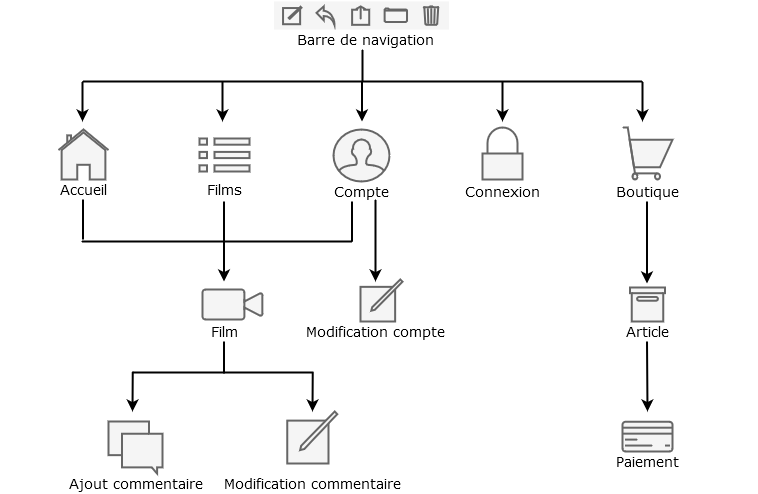

The diagram above was exported from draw.io. Its source (the exported page's mxGraphModel, read from the mxfile embedded in the PNG):
<mxGraphModel dx="971" dy="575" grid="1" gridSize="10" guides="1" tooltips="1" connect="1" arrows="1" fold="1" page="1" pageScale="1" pageWidth="827" pageHeight="1169" math="0" shadow="0">
  <root>
    <mxCell id="0" />
    <mxCell id="1" parent="0" />
    <mxCell id="0D5iFojagXXTANB9uCm_-4" value="" style="html=1;verticalLabelPosition=bottom;labelBackgroundColor=#ffffff;verticalAlign=top;shadow=0;strokeWidth=2;shape=mxgraph.ios7.misc.edit_bar;strokeColor=#666666;fillColor=#f5f5f5;fontColor=#333333;" vertex="1" parent="1">
      <mxGeometry x="311.5" y="60" width="175" height="28.000000000000004" as="geometry" />
    </mxCell>
    <mxCell id="0D5iFojagXXTANB9uCm_-5" value="Barre de navigation" style="text;html=1;strokeColor=none;fillColor=none;align=center;verticalAlign=middle;whiteSpace=wrap;rounded=0;fontFamily=Verdana;fontSize=14;" vertex="1" parent="1">
      <mxGeometry x="320" y="88" width="166.5" height="20" as="geometry" />
    </mxCell>
    <mxCell id="0D5iFojagXXTANB9uCm_-8" value="" style="endArrow=none;html=1;fontFamily=Verdana;fontSize=14;strokeWidth=2;" edge="1" parent="1">
      <mxGeometry width="50" height="50" relative="1" as="geometry">
        <mxPoint x="400" y="140" as="sourcePoint" />
        <mxPoint x="400" y="108" as="targetPoint" />
        <Array as="points">
          <mxPoint x="400" y="130" />
        </Array>
      </mxGeometry>
    </mxCell>
    <mxCell id="0D5iFojagXXTANB9uCm_-9" value="" style="endArrow=none;html=1;fontFamily=Verdana;fontSize=14;strokeWidth=2;" edge="1" parent="1">
      <mxGeometry width="50" height="50" relative="1" as="geometry">
        <mxPoint x="120" y="140" as="sourcePoint" />
        <mxPoint x="680" y="140" as="targetPoint" />
      </mxGeometry>
    </mxCell>
    <mxCell id="0D5iFojagXXTANB9uCm_-10" value="" style="endArrow=classic;html=1;fontFamily=Verdana;fontSize=14;strokeWidth=2;" edge="1" parent="1">
      <mxGeometry width="50" height="50" relative="1" as="geometry">
        <mxPoint x="120" y="140" as="sourcePoint" />
        <mxPoint x="120" y="180" as="targetPoint" />
      </mxGeometry>
    </mxCell>
    <mxCell id="0D5iFojagXXTANB9uCm_-11" value="" style="endArrow=classic;html=1;fontFamily=Verdana;fontSize=14;strokeWidth=2;" edge="1" parent="1">
      <mxGeometry width="50" height="50" relative="1" as="geometry">
        <mxPoint x="260" y="140" as="sourcePoint" />
        <mxPoint x="260" y="180" as="targetPoint" />
        <Array as="points">
          <mxPoint x="260" y="160" />
        </Array>
      </mxGeometry>
    </mxCell>
    <mxCell id="0D5iFojagXXTANB9uCm_-12" value="" style="endArrow=classic;html=1;fontFamily=Verdana;fontSize=14;strokeWidth=2;" edge="1" parent="1">
      <mxGeometry width="50" height="50" relative="1" as="geometry">
        <mxPoint x="399.5" y="140" as="sourcePoint" />
        <mxPoint x="399.5" y="180" as="targetPoint" />
      </mxGeometry>
    </mxCell>
    <mxCell id="0D5iFojagXXTANB9uCm_-13" value="" style="endArrow=classic;html=1;fontFamily=Verdana;fontSize=14;strokeWidth=2;" edge="1" parent="1">
      <mxGeometry width="50" height="50" relative="1" as="geometry">
        <mxPoint x="540" y="140" as="sourcePoint" />
        <mxPoint x="540" y="180" as="targetPoint" />
      </mxGeometry>
    </mxCell>
    <mxCell id="0D5iFojagXXTANB9uCm_-14" value="" style="endArrow=classic;html=1;fontFamily=Verdana;fontSize=14;strokeWidth=2;" edge="1" parent="1">
      <mxGeometry width="50" height="50" relative="1" as="geometry">
        <mxPoint x="680" y="140" as="sourcePoint" />
        <mxPoint x="680" y="180" as="targetPoint" />
      </mxGeometry>
    </mxCell>
    <mxCell id="0D5iFojagXXTANB9uCm_-15" value="" style="html=1;verticalLabelPosition=bottom;align=center;labelBackgroundColor=#ffffff;verticalAlign=top;strokeWidth=2;strokeColor=#666666;shadow=0;dashed=0;shape=mxgraph.ios7.icons.home;fontFamily=Verdana;fontSize=14;fillColor=#f5f5f5;fontColor=#333333;" vertex="1" parent="1">
      <mxGeometry x="96" y="188" width="50" height="50" as="geometry" />
    </mxCell>
    <mxCell id="0D5iFojagXXTANB9uCm_-16" value="Accueil" style="text;html=1;strokeColor=none;fillColor=none;align=center;verticalAlign=middle;whiteSpace=wrap;rounded=0;fontFamily=Verdana;fontSize=14;" vertex="1" parent="1">
      <mxGeometry x="37.75" y="238" width="166.5" height="20" as="geometry" />
    </mxCell>
    <mxCell id="0D5iFojagXXTANB9uCm_-17" value="" style="html=1;verticalLabelPosition=bottom;align=center;labelBackgroundColor=#ffffff;verticalAlign=top;strokeWidth=2;strokeColor=#666666;shadow=0;dashed=0;shape=mxgraph.ios7.icons.video_conversation;fontFamily=Verdana;fontSize=14;fillColor=#f5f5f5;fontColor=#333333;" vertex="1" parent="1">
      <mxGeometry x="240" y="348" width="60" height="30" as="geometry" />
    </mxCell>
    <mxCell id="0D5iFojagXXTANB9uCm_-18" value="Films" style="text;html=1;strokeColor=none;fillColor=none;align=center;verticalAlign=middle;whiteSpace=wrap;rounded=0;fontFamily=Verdana;fontSize=14;" vertex="1" parent="1">
      <mxGeometry x="178.75" y="238" width="166.5" height="20" as="geometry" />
    </mxCell>
    <mxCell id="0D5iFojagXXTANB9uCm_-19" value="" style="html=1;verticalLabelPosition=bottom;align=center;labelBackgroundColor=#ffffff;verticalAlign=top;strokeWidth=2;strokeColor=#666666;shadow=0;dashed=0;shape=mxgraph.ios7.icons.user;fontFamily=Verdana;fontSize=14;fillColor=#f5f5f5;fontColor=#333333;" vertex="1" parent="1">
      <mxGeometry x="371" y="188" width="56" height="52" as="geometry" />
    </mxCell>
    <mxCell id="0D5iFojagXXTANB9uCm_-20" value="Compte" style="text;html=1;strokeColor=none;fillColor=none;align=center;verticalAlign=middle;whiteSpace=wrap;rounded=0;fontFamily=Verdana;fontSize=14;" vertex="1" parent="1">
      <mxGeometry x="315.75" y="240" width="166.5" height="20" as="geometry" />
    </mxCell>
    <mxCell id="0D5iFojagXXTANB9uCm_-21" value="" style="html=1;verticalLabelPosition=bottom;align=center;labelBackgroundColor=#ffffff;verticalAlign=top;strokeWidth=2;strokeColor=#666666;shadow=0;dashed=0;shape=mxgraph.ios7.icons.locked;fontFamily=Verdana;fontSize=14;fillColor=#f5f5f5;fontColor=#333333;" vertex="1" parent="1">
      <mxGeometry x="520" y="186" width="40" height="52" as="geometry" />
    </mxCell>
    <mxCell id="0D5iFojagXXTANB9uCm_-22" value="Connexion" style="text;html=1;strokeColor=none;fillColor=none;align=center;verticalAlign=middle;whiteSpace=wrap;rounded=0;fontFamily=Verdana;fontSize=14;" vertex="1" parent="1">
      <mxGeometry x="456.75" y="240" width="166.5" height="20" as="geometry" />
    </mxCell>
    <mxCell id="0D5iFojagXXTANB9uCm_-23" value="" style="html=1;verticalLabelPosition=bottom;align=center;labelBackgroundColor=#ffffff;verticalAlign=top;strokeWidth=2;strokeColor=#666666;shadow=0;dashed=0;shape=mxgraph.ios7.icons.shopping_cart;fontFamily=Verdana;fontSize=14;fillColor=#f5f5f5;fontColor=#333333;" vertex="1" parent="1">
      <mxGeometry x="660" y="186" width="50" height="52" as="geometry" />
    </mxCell>
    <mxCell id="0D5iFojagXXTANB9uCm_-24" value="Boutique" style="text;html=1;strokeColor=none;fillColor=none;align=center;verticalAlign=middle;whiteSpace=wrap;rounded=0;fontFamily=Verdana;fontSize=14;" vertex="1" parent="1">
      <mxGeometry x="601.75" y="240" width="166.5" height="20" as="geometry" />
    </mxCell>
    <mxCell id="0D5iFojagXXTANB9uCm_-25" value="" style="html=1;verticalLabelPosition=bottom;align=center;labelBackgroundColor=#ffffff;verticalAlign=top;strokeWidth=2;strokeColor=#666666;shadow=0;dashed=0;shape=mxgraph.ios7.icons.preferences;pointerEvents=1;fontFamily=Verdana;fontSize=14;fillColor=#f5f5f5;fontColor=#333333;" vertex="1" parent="1">
      <mxGeometry x="237" y="197" width="50" height="33" as="geometry" />
    </mxCell>
    <mxCell id="0D5iFojagXXTANB9uCm_-26" value="" style="endArrow=none;html=1;strokeWidth=2;fontFamily=Verdana;fontSize=14;" edge="1" parent="1">
      <mxGeometry width="50" height="50" relative="1" as="geometry">
        <mxPoint x="120.5" y="298" as="sourcePoint" />
        <mxPoint x="120.5" y="258" as="targetPoint" />
      </mxGeometry>
    </mxCell>
    <mxCell id="0D5iFojagXXTANB9uCm_-27" value="" style="endArrow=none;html=1;strokeWidth=2;fontFamily=Verdana;fontSize=14;" edge="1" parent="1">
      <mxGeometry width="50" height="50" relative="1" as="geometry">
        <mxPoint x="261.5" y="300" as="sourcePoint" />
        <mxPoint x="261.5" y="260" as="targetPoint" />
      </mxGeometry>
    </mxCell>
    <mxCell id="0D5iFojagXXTANB9uCm_-28" value="" style="endArrow=none;html=1;strokeWidth=2;fontFamily=Verdana;fontSize=14;" edge="1" parent="1">
      <mxGeometry width="50" height="50" relative="1" as="geometry">
        <mxPoint x="389.5" y="300" as="sourcePoint" />
        <mxPoint x="389.5" y="260" as="targetPoint" />
      </mxGeometry>
    </mxCell>
    <mxCell id="0D5iFojagXXTANB9uCm_-29" value="" style="endArrow=none;html=1;fontFamily=Verdana;fontSize=14;strokeWidth=2;" edge="1" parent="1">
      <mxGeometry width="50" height="50" relative="1" as="geometry">
        <mxPoint x="119" y="300" as="sourcePoint" />
        <mxPoint x="390" y="300" as="targetPoint" />
      </mxGeometry>
    </mxCell>
    <mxCell id="0D5iFojagXXTANB9uCm_-31" value="" style="endArrow=classic;html=1;fontFamily=Verdana;fontSize=14;strokeWidth=2;" edge="1" parent="1">
      <mxGeometry width="50" height="50" relative="1" as="geometry">
        <mxPoint x="261.5" y="300" as="sourcePoint" />
        <mxPoint x="261.5" y="340" as="targetPoint" />
      </mxGeometry>
    </mxCell>
    <mxCell id="0D5iFojagXXTANB9uCm_-32" value="Film" style="text;html=1;strokeColor=none;fillColor=none;align=center;verticalAlign=middle;whiteSpace=wrap;rounded=0;fontFamily=Verdana;fontSize=14;" vertex="1" parent="1">
      <mxGeometry x="178.75" y="380" width="166.5" height="20" as="geometry" />
    </mxCell>
    <mxCell id="0D5iFojagXXTANB9uCm_-34" value="" style="endArrow=classic;html=1;fontFamily=Verdana;fontSize=14;strokeWidth=2;" edge="1" parent="1">
      <mxGeometry width="50" height="50" relative="1" as="geometry">
        <mxPoint x="413" y="258" as="sourcePoint" />
        <mxPoint x="413" y="340" as="targetPoint" />
      </mxGeometry>
    </mxCell>
    <mxCell id="0D5iFojagXXTANB9uCm_-35" value="" style="html=1;verticalLabelPosition=bottom;align=center;labelBackgroundColor=#ffffff;verticalAlign=top;strokeWidth=2;strokeColor=#666666;shadow=0;dashed=0;shape=mxgraph.ios7.icons.compose;fontFamily=Verdana;fontSize=14;fillColor=#f5f5f5;fontColor=#333333;" vertex="1" parent="1">
      <mxGeometry x="398" y="338" width="42" height="42" as="geometry" />
    </mxCell>
    <mxCell id="0D5iFojagXXTANB9uCm_-36" value="Modification compte" style="text;html=1;strokeColor=none;fillColor=none;align=center;verticalAlign=middle;whiteSpace=wrap;rounded=0;fontFamily=Verdana;fontSize=14;" vertex="1" parent="1">
      <mxGeometry x="330" y="380" width="166.5" height="20" as="geometry" />
    </mxCell>
    <mxCell id="0D5iFojagXXTANB9uCm_-37" value="" style="endArrow=none;html=1;fontFamily=Verdana;fontSize=14;strokeWidth=2;" edge="1" parent="1">
      <mxGeometry width="50" height="50" relative="1" as="geometry">
        <mxPoint x="261.5" y="432" as="sourcePoint" />
        <mxPoint x="261.5" y="400" as="targetPoint" />
        <Array as="points">
          <mxPoint x="261.5" y="422" />
        </Array>
      </mxGeometry>
    </mxCell>
    <mxCell id="0D5iFojagXXTANB9uCm_-38" value="" style="endArrow=none;html=1;fontFamily=Verdana;fontSize=14;strokeWidth=2;" edge="1" parent="1">
      <mxGeometry width="50" height="50" relative="1" as="geometry">
        <mxPoint x="170" y="431" as="sourcePoint" />
        <mxPoint x="350" y="431" as="targetPoint" />
      </mxGeometry>
    </mxCell>
    <mxCell id="0D5iFojagXXTANB9uCm_-39" value="" style="html=1;verticalLabelPosition=bottom;align=center;labelBackgroundColor=#ffffff;verticalAlign=top;strokeWidth=2;strokeColor=#666666;shadow=0;dashed=0;shape=mxgraph.ios7.icons.messages;fontFamily=Verdana;fontSize=14;fillColor=#f5f5f5;fontColor=#333333;" vertex="1" parent="1">
      <mxGeometry x="146" y="480" width="54" height="52" as="geometry" />
    </mxCell>
    <mxCell id="0D5iFojagXXTANB9uCm_-42" value="" style="endArrow=classic;html=1;fontFamily=Verdana;fontSize=14;strokeWidth=2;" edge="1" parent="1">
      <mxGeometry width="50" height="50" relative="1" as="geometry">
        <mxPoint x="170.25" y="430" as="sourcePoint" />
        <mxPoint x="170" y="470" as="targetPoint" />
      </mxGeometry>
    </mxCell>
    <mxCell id="0D5iFojagXXTANB9uCm_-43" value="Ajout commentaire" style="text;html=1;strokeColor=none;fillColor=none;align=center;verticalAlign=middle;whiteSpace=wrap;rounded=0;fontFamily=Verdana;fontSize=14;" vertex="1" parent="1">
      <mxGeometry x="89.75" y="532" width="166.5" height="20" as="geometry" />
    </mxCell>
    <mxCell id="0D5iFojagXXTANB9uCm_-44" value="" style="html=1;verticalLabelPosition=bottom;align=center;labelBackgroundColor=#ffffff;verticalAlign=top;strokeWidth=2;strokeColor=#666666;shadow=0;dashed=0;shape=mxgraph.ios7.icons.compose;fontFamily=Verdana;fontSize=14;fillColor=#f5f5f5;fontColor=#333333;" vertex="1" parent="1">
      <mxGeometry x="324.75" y="470" width="50" height="52" as="geometry" />
    </mxCell>
    <mxCell id="0D5iFojagXXTANB9uCm_-45" value="Modification commentaire" style="text;html=1;strokeColor=none;fillColor=none;align=center;verticalAlign=middle;whiteSpace=wrap;rounded=0;fontFamily=Verdana;fontSize=14;" vertex="1" parent="1">
      <mxGeometry x="240" y="532" width="219.5" height="20" as="geometry" />
    </mxCell>
    <mxCell id="0D5iFojagXXTANB9uCm_-46" value="" style="endArrow=classic;html=1;fontFamily=Verdana;fontSize=14;strokeWidth=2;" edge="1" parent="1">
      <mxGeometry width="50" height="50" relative="1" as="geometry">
        <mxPoint x="350.25" y="430" as="sourcePoint" />
        <mxPoint x="350" y="470" as="targetPoint" />
      </mxGeometry>
    </mxCell>
    <mxCell id="0D5iFojagXXTANB9uCm_-55" value="" style="html=1;verticalLabelPosition=bottom;align=center;labelBackgroundColor=#ffffff;verticalAlign=top;strokeWidth=2;strokeColor=#666666;shadow=0;dashed=0;shape=mxgraph.ios7.icons.box;fontFamily=Verdana;fontSize=14;fillColor=#f5f5f5;fontColor=#333333;" vertex="1" parent="1">
      <mxGeometry x="667.5" y="346" width="35" height="34" as="geometry" />
    </mxCell>
    <mxCell id="0D5iFojagXXTANB9uCm_-56" value="Article" style="text;html=1;strokeColor=none;fillColor=none;align=center;verticalAlign=middle;whiteSpace=wrap;rounded=0;fontFamily=Verdana;fontSize=14;" vertex="1" parent="1">
      <mxGeometry x="601.75" y="380" width="166.5" height="20" as="geometry" />
    </mxCell>
    <mxCell id="0D5iFojagXXTANB9uCm_-58" value="" style="endArrow=classic;html=1;fontFamily=Verdana;fontSize=14;strokeWidth=2;" edge="1" parent="1">
      <mxGeometry width="50" height="50" relative="1" as="geometry">
        <mxPoint x="684.5" y="260" as="sourcePoint" />
        <mxPoint x="684.5" y="342" as="targetPoint" />
      </mxGeometry>
    </mxCell>
    <mxCell id="0D5iFojagXXTANB9uCm_-59" value="" style="endArrow=classic;html=1;fontFamily=Verdana;fontSize=14;strokeWidth=2;" edge="1" parent="1">
      <mxGeometry width="50" height="50" relative="1" as="geometry">
        <mxPoint x="684.5" y="400" as="sourcePoint" />
        <mxPoint x="685" y="470" as="targetPoint" />
      </mxGeometry>
    </mxCell>
    <mxCell id="0D5iFojagXXTANB9uCm_-60" value="" style="html=1;verticalLabelPosition=bottom;align=center;labelBackgroundColor=#ffffff;verticalAlign=top;strokeWidth=2;strokeColor=#666666;shadow=0;dashed=0;shape=mxgraph.ios7.icons.credit_card;fontFamily=Verdana;fontSize=14;fillColor=#f5f5f5;fontColor=#333333;" vertex="1" parent="1">
      <mxGeometry x="660" y="480.25" width="50" height="29.75" as="geometry" />
    </mxCell>
    <mxCell id="0D5iFojagXXTANB9uCm_-63" value="Paiement" style="text;html=1;strokeColor=none;fillColor=none;align=center;verticalAlign=middle;whiteSpace=wrap;rounded=0;fontFamily=Verdana;fontSize=14;" vertex="1" parent="1">
      <mxGeometry x="575.25" y="510" width="219.5" height="20" as="geometry" />
    </mxCell>
  </root>
</mxGraphModel>